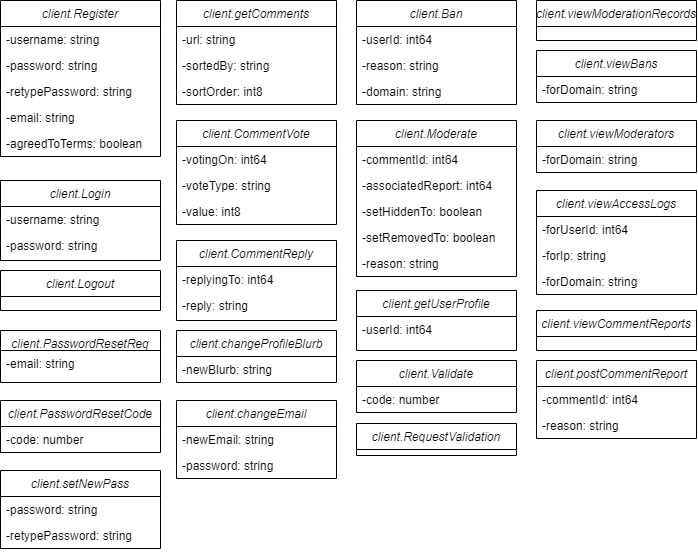

The diagram above was exported from draw.io. Its source (the exported page's mxGraphModel, read from the mxfile embedded in the PNG):
<mxGraphModel dx="1048" dy="767" grid="1" gridSize="10" guides="1" tooltips="1" connect="1" arrows="1" fold="1" page="1" pageScale="1" pageWidth="827" pageHeight="1169" math="0" shadow="0">
  <root>
    <mxCell id="WIyWlLk6GJQsqaUBKTNV-0" />
    <mxCell id="WIyWlLk6GJQsqaUBKTNV-1" parent="WIyWlLk6GJQsqaUBKTNV-0" />
    <mxCell id="zkfFHV4jXpPFQw0GAbJ--0" value="client.CommentReply" style="swimlane;fontStyle=2;align=center;verticalAlign=top;childLayout=stackLayout;horizontal=1;startSize=26;horizontalStack=0;resizeParent=1;resizeLast=0;collapsible=1;marginBottom=0;rounded=0;shadow=0;strokeWidth=1;" parent="WIyWlLk6GJQsqaUBKTNV-1" vertex="1">
      <mxGeometry x="190" y="270" width="160" height="80" as="geometry">
        <mxRectangle x="230" y="140" width="160" height="26" as="alternateBounds" />
      </mxGeometry>
    </mxCell>
    <mxCell id="zkfFHV4jXpPFQw0GAbJ--1" value="-replyingTo: int64" style="text;align=left;verticalAlign=top;spacingLeft=4;spacingRight=4;overflow=hidden;rotatable=0;points=[[0,0.5],[1,0.5]];portConstraint=eastwest;" parent="zkfFHV4jXpPFQw0GAbJ--0" vertex="1">
      <mxGeometry y="26" width="160" height="26" as="geometry" />
    </mxCell>
    <mxCell id="zkfFHV4jXpPFQw0GAbJ--2" value="-reply: string" style="text;align=left;verticalAlign=top;spacingLeft=4;spacingRight=4;overflow=hidden;rotatable=0;points=[[0,0.5],[1,0.5]];portConstraint=eastwest;rounded=0;shadow=0;html=0;" parent="zkfFHV4jXpPFQw0GAbJ--0" vertex="1">
      <mxGeometry y="52" width="160" height="26" as="geometry" />
    </mxCell>
    <mxCell id="snXZqqnooMRKyuVAWHmH-0" value="client.CommentVote" style="swimlane;fontStyle=2;align=center;verticalAlign=top;childLayout=stackLayout;horizontal=1;startSize=26;horizontalStack=0;resizeParent=1;resizeLast=0;collapsible=1;marginBottom=0;rounded=0;shadow=0;strokeWidth=1;" parent="WIyWlLk6GJQsqaUBKTNV-1" vertex="1">
      <mxGeometry x="190" y="150" width="160" height="104" as="geometry">
        <mxRectangle x="230" y="140" width="160" height="26" as="alternateBounds" />
      </mxGeometry>
    </mxCell>
    <mxCell id="snXZqqnooMRKyuVAWHmH-1" value="-votingOn: int64" style="text;align=left;verticalAlign=top;spacingLeft=4;spacingRight=4;overflow=hidden;rotatable=0;points=[[0,0.5],[1,0.5]];portConstraint=eastwest;" parent="snXZqqnooMRKyuVAWHmH-0" vertex="1">
      <mxGeometry y="26" width="160" height="26" as="geometry" />
    </mxCell>
    <mxCell id="snXZqqnooMRKyuVAWHmH-2" value="-voteType: string" style="text;align=left;verticalAlign=top;spacingLeft=4;spacingRight=4;overflow=hidden;rotatable=0;points=[[0,0.5],[1,0.5]];portConstraint=eastwest;rounded=0;shadow=0;html=0;" parent="snXZqqnooMRKyuVAWHmH-0" vertex="1">
      <mxGeometry y="52" width="160" height="26" as="geometry" />
    </mxCell>
    <mxCell id="snXZqqnooMRKyuVAWHmH-3" value="-value: int8" style="text;align=left;verticalAlign=top;spacingLeft=4;spacingRight=4;overflow=hidden;rotatable=0;points=[[0,0.5],[1,0.5]];portConstraint=eastwest;rounded=0;shadow=0;html=0;" parent="snXZqqnooMRKyuVAWHmH-0" vertex="1">
      <mxGeometry y="78" width="160" height="26" as="geometry" />
    </mxCell>
    <mxCell id="snXZqqnooMRKyuVAWHmH-4" value="client.getComments" style="swimlane;fontStyle=2;align=center;verticalAlign=top;childLayout=stackLayout;horizontal=1;startSize=26;horizontalStack=0;resizeParent=1;resizeLast=0;collapsible=1;marginBottom=0;rounded=0;shadow=0;strokeWidth=1;" parent="WIyWlLk6GJQsqaUBKTNV-1" vertex="1">
      <mxGeometry x="190" y="30" width="160" height="104" as="geometry">
        <mxRectangle x="230" y="140" width="160" height="26" as="alternateBounds" />
      </mxGeometry>
    </mxCell>
    <mxCell id="snXZqqnooMRKyuVAWHmH-5" value="-url: string" style="text;align=left;verticalAlign=top;spacingLeft=4;spacingRight=4;overflow=hidden;rotatable=0;points=[[0,0.5],[1,0.5]];portConstraint=eastwest;" parent="snXZqqnooMRKyuVAWHmH-4" vertex="1">
      <mxGeometry y="26" width="160" height="26" as="geometry" />
    </mxCell>
    <mxCell id="snXZqqnooMRKyuVAWHmH-6" value="-sortedBy: string" style="text;align=left;verticalAlign=top;spacingLeft=4;spacingRight=4;overflow=hidden;rotatable=0;points=[[0,0.5],[1,0.5]];portConstraint=eastwest;rounded=0;shadow=0;html=0;" parent="snXZqqnooMRKyuVAWHmH-4" vertex="1">
      <mxGeometry y="52" width="160" height="26" as="geometry" />
    </mxCell>
    <mxCell id="snXZqqnooMRKyuVAWHmH-7" value="-sortOrder: int8" style="text;align=left;verticalAlign=top;spacingLeft=4;spacingRight=4;overflow=hidden;rotatable=0;points=[[0,0.5],[1,0.5]];portConstraint=eastwest;rounded=0;shadow=0;html=0;" parent="snXZqqnooMRKyuVAWHmH-4" vertex="1">
      <mxGeometry y="78" width="160" height="26" as="geometry" />
    </mxCell>
    <mxCell id="snXZqqnooMRKyuVAWHmH-12" value="client.getUserProfile" style="swimlane;fontStyle=2;align=center;verticalAlign=top;childLayout=stackLayout;horizontal=1;startSize=26;horizontalStack=0;resizeParent=1;resizeLast=0;collapsible=1;marginBottom=0;rounded=0;shadow=0;strokeWidth=1;" parent="WIyWlLk6GJQsqaUBKTNV-1" vertex="1">
      <mxGeometry x="370" y="320" width="160" height="60" as="geometry">
        <mxRectangle x="230" y="140" width="160" height="26" as="alternateBounds" />
      </mxGeometry>
    </mxCell>
    <mxCell id="snXZqqnooMRKyuVAWHmH-13" value="-userId: int64" style="text;align=left;verticalAlign=top;spacingLeft=4;spacingRight=4;overflow=hidden;rotatable=0;points=[[0,0.5],[1,0.5]];portConstraint=eastwest;" parent="snXZqqnooMRKyuVAWHmH-12" vertex="1">
      <mxGeometry y="26" width="160" height="26" as="geometry" />
    </mxCell>
    <mxCell id="PyObw-xVdjRMz8pGVixC-0" value="client.postCommentReport" style="swimlane;fontStyle=2;align=center;verticalAlign=top;childLayout=stackLayout;horizontal=1;startSize=26;horizontalStack=0;resizeParent=1;resizeLast=0;collapsible=1;marginBottom=0;rounded=0;shadow=0;strokeWidth=1;" parent="WIyWlLk6GJQsqaUBKTNV-1" vertex="1">
      <mxGeometry x="550" y="390" width="160" height="78" as="geometry">
        <mxRectangle x="230" y="140" width="160" height="26" as="alternateBounds" />
      </mxGeometry>
    </mxCell>
    <mxCell id="PyObw-xVdjRMz8pGVixC-1" value="-commentId: int64" style="text;align=left;verticalAlign=top;spacingLeft=4;spacingRight=4;overflow=hidden;rotatable=0;points=[[0,0.5],[1,0.5]];portConstraint=eastwest;" parent="PyObw-xVdjRMz8pGVixC-0" vertex="1">
      <mxGeometry y="26" width="160" height="26" as="geometry" />
    </mxCell>
    <mxCell id="PyObw-xVdjRMz8pGVixC-2" value="-reason: string" style="text;align=left;verticalAlign=top;spacingLeft=4;spacingRight=4;overflow=hidden;rotatable=0;points=[[0,0.5],[1,0.5]];portConstraint=eastwest;" parent="PyObw-xVdjRMz8pGVixC-0" vertex="1">
      <mxGeometry y="52" width="160" height="26" as="geometry" />
    </mxCell>
    <mxCell id="PyObw-xVdjRMz8pGVixC-3" value="client.viewCommentReports" style="swimlane;fontStyle=2;align=center;verticalAlign=top;childLayout=stackLayout;horizontal=1;startSize=26;horizontalStack=0;resizeParent=1;resizeLast=0;collapsible=1;marginBottom=0;rounded=0;shadow=0;strokeWidth=1;" parent="WIyWlLk6GJQsqaUBKTNV-1" vertex="1">
      <mxGeometry x="550" y="340" width="160" height="40" as="geometry">
        <mxRectangle x="230" y="140" width="160" height="26" as="alternateBounds" />
      </mxGeometry>
    </mxCell>
    <mxCell id="PyObw-xVdjRMz8pGVixC-5" value="client.viewModerationRecords" style="swimlane;fontStyle=2;align=center;verticalAlign=top;childLayout=stackLayout;horizontal=1;startSize=26;horizontalStack=0;resizeParent=1;resizeLast=0;collapsible=1;marginBottom=0;rounded=0;shadow=0;strokeWidth=1;" parent="WIyWlLk6GJQsqaUBKTNV-1" vertex="1">
      <mxGeometry x="550" y="30" width="160" height="40" as="geometry">
        <mxRectangle x="230" y="140" width="160" height="26" as="alternateBounds" />
      </mxGeometry>
    </mxCell>
    <mxCell id="PyObw-xVdjRMz8pGVixC-6" value="client.viewAccessLogs" style="swimlane;fontStyle=2;align=center;verticalAlign=top;childLayout=stackLayout;horizontal=1;startSize=26;horizontalStack=0;resizeParent=1;resizeLast=0;collapsible=1;marginBottom=0;rounded=0;shadow=0;strokeWidth=1;" parent="WIyWlLk6GJQsqaUBKTNV-1" vertex="1">
      <mxGeometry x="550" y="220" width="160" height="104" as="geometry">
        <mxRectangle x="230" y="140" width="160" height="26" as="alternateBounds" />
      </mxGeometry>
    </mxCell>
    <mxCell id="PyObw-xVdjRMz8pGVixC-7" value="-forUserId: int64" style="text;align=left;verticalAlign=top;spacingLeft=4;spacingRight=4;overflow=hidden;rotatable=0;points=[[0,0.5],[1,0.5]];portConstraint=eastwest;" parent="PyObw-xVdjRMz8pGVixC-6" vertex="1">
      <mxGeometry y="26" width="160" height="26" as="geometry" />
    </mxCell>
    <mxCell id="PyObw-xVdjRMz8pGVixC-8" value="-forIp: string" style="text;align=left;verticalAlign=top;spacingLeft=4;spacingRight=4;overflow=hidden;rotatable=0;points=[[0,0.5],[1,0.5]];portConstraint=eastwest;" parent="PyObw-xVdjRMz8pGVixC-6" vertex="1">
      <mxGeometry y="52" width="160" height="26" as="geometry" />
    </mxCell>
    <mxCell id="PyObw-xVdjRMz8pGVixC-9" value="-forDomain: string" style="text;align=left;verticalAlign=top;spacingLeft=4;spacingRight=4;overflow=hidden;rotatable=0;points=[[0,0.5],[1,0.5]];portConstraint=eastwest;" parent="PyObw-xVdjRMz8pGVixC-6" vertex="1">
      <mxGeometry y="78" width="160" height="26" as="geometry" />
    </mxCell>
    <mxCell id="PyObw-xVdjRMz8pGVixC-10" value="client.viewModerators" style="swimlane;fontStyle=2;align=center;verticalAlign=top;childLayout=stackLayout;horizontal=1;startSize=26;horizontalStack=0;resizeParent=1;resizeLast=0;collapsible=1;marginBottom=0;rounded=0;shadow=0;strokeWidth=1;" parent="WIyWlLk6GJQsqaUBKTNV-1" vertex="1">
      <mxGeometry x="550" y="150" width="160" height="52" as="geometry">
        <mxRectangle x="230" y="140" width="160" height="26" as="alternateBounds" />
      </mxGeometry>
    </mxCell>
    <mxCell id="PyObw-xVdjRMz8pGVixC-11" value="-forDomain: string" style="text;align=left;verticalAlign=top;spacingLeft=4;spacingRight=4;overflow=hidden;rotatable=0;points=[[0,0.5],[1,0.5]];portConstraint=eastwest;" parent="PyObw-xVdjRMz8pGVixC-10" vertex="1">
      <mxGeometry y="26" width="160" height="26" as="geometry" />
    </mxCell>
    <mxCell id="PyObw-xVdjRMz8pGVixC-12" value="client.Ban" style="swimlane;fontStyle=2;align=center;verticalAlign=top;childLayout=stackLayout;horizontal=1;startSize=26;horizontalStack=0;resizeParent=1;resizeLast=0;collapsible=1;marginBottom=0;rounded=0;shadow=0;strokeWidth=1;" parent="WIyWlLk6GJQsqaUBKTNV-1" vertex="1">
      <mxGeometry x="370" y="30" width="160" height="104" as="geometry">
        <mxRectangle x="230" y="140" width="160" height="26" as="alternateBounds" />
      </mxGeometry>
    </mxCell>
    <mxCell id="PyObw-xVdjRMz8pGVixC-13" value="-userId: int64" style="text;align=left;verticalAlign=top;spacingLeft=4;spacingRight=4;overflow=hidden;rotatable=0;points=[[0,0.5],[1,0.5]];portConstraint=eastwest;" parent="PyObw-xVdjRMz8pGVixC-12" vertex="1">
      <mxGeometry y="26" width="160" height="26" as="geometry" />
    </mxCell>
    <mxCell id="PyObw-xVdjRMz8pGVixC-14" value="-reason: string" style="text;align=left;verticalAlign=top;spacingLeft=4;spacingRight=4;overflow=hidden;rotatable=0;points=[[0,0.5],[1,0.5]];portConstraint=eastwest;" parent="PyObw-xVdjRMz8pGVixC-12" vertex="1">
      <mxGeometry y="52" width="160" height="26" as="geometry" />
    </mxCell>
    <mxCell id="PyObw-xVdjRMz8pGVixC-15" value="-domain: string" style="text;align=left;verticalAlign=top;spacingLeft=4;spacingRight=4;overflow=hidden;rotatable=0;points=[[0,0.5],[1,0.5]];portConstraint=eastwest;" parent="PyObw-xVdjRMz8pGVixC-12" vertex="1">
      <mxGeometry y="78" width="160" height="26" as="geometry" />
    </mxCell>
    <mxCell id="PyObw-xVdjRMz8pGVixC-16" value="client.viewBans" style="swimlane;fontStyle=2;align=center;verticalAlign=top;childLayout=stackLayout;horizontal=1;startSize=26;horizontalStack=0;resizeParent=1;resizeLast=0;collapsible=1;marginBottom=0;rounded=0;shadow=0;strokeWidth=1;" parent="WIyWlLk6GJQsqaUBKTNV-1" vertex="1">
      <mxGeometry x="550" y="80" width="160" height="52" as="geometry">
        <mxRectangle x="230" y="140" width="160" height="26" as="alternateBounds" />
      </mxGeometry>
    </mxCell>
    <mxCell id="PyObw-xVdjRMz8pGVixC-17" value="-forDomain: string" style="text;align=left;verticalAlign=top;spacingLeft=4;spacingRight=4;overflow=hidden;rotatable=0;points=[[0,0.5],[1,0.5]];portConstraint=eastwest;" parent="PyObw-xVdjRMz8pGVixC-16" vertex="1">
      <mxGeometry y="26" width="160" height="26" as="geometry" />
    </mxCell>
    <mxCell id="PyObw-xVdjRMz8pGVixC-18" value="client.Login" style="swimlane;fontStyle=2;align=center;verticalAlign=top;childLayout=stackLayout;horizontal=1;startSize=26;horizontalStack=0;resizeParent=1;resizeLast=0;collapsible=1;marginBottom=0;rounded=0;shadow=0;strokeWidth=1;" parent="WIyWlLk6GJQsqaUBKTNV-1" vertex="1">
      <mxGeometry x="14" y="210" width="160" height="80" as="geometry">
        <mxRectangle x="230" y="140" width="160" height="26" as="alternateBounds" />
      </mxGeometry>
    </mxCell>
    <mxCell id="PyObw-xVdjRMz8pGVixC-19" value="-username: string" style="text;align=left;verticalAlign=top;spacingLeft=4;spacingRight=4;overflow=hidden;rotatable=0;points=[[0,0.5],[1,0.5]];portConstraint=eastwest;" parent="PyObw-xVdjRMz8pGVixC-18" vertex="1">
      <mxGeometry y="26" width="160" height="26" as="geometry" />
    </mxCell>
    <mxCell id="PyObw-xVdjRMz8pGVixC-20" value="-password: string&#10;" style="text;align=left;verticalAlign=top;spacingLeft=4;spacingRight=4;overflow=hidden;rotatable=0;points=[[0,0.5],[1,0.5]];portConstraint=eastwest;" parent="PyObw-xVdjRMz8pGVixC-18" vertex="1">
      <mxGeometry y="52" width="160" height="26" as="geometry" />
    </mxCell>
    <mxCell id="PyObw-xVdjRMz8pGVixC-22" value="client.Logout" style="swimlane;fontStyle=2;align=center;verticalAlign=top;childLayout=stackLayout;horizontal=1;startSize=26;horizontalStack=0;resizeParent=1;resizeLast=0;collapsible=1;marginBottom=0;rounded=0;shadow=0;strokeWidth=1;" parent="WIyWlLk6GJQsqaUBKTNV-1" vertex="1">
      <mxGeometry x="14" y="300" width="160" height="40" as="geometry">
        <mxRectangle x="230" y="140" width="160" height="26" as="alternateBounds" />
      </mxGeometry>
    </mxCell>
    <mxCell id="PyObw-xVdjRMz8pGVixC-23" value="client.Register" style="swimlane;fontStyle=2;align=center;verticalAlign=top;childLayout=stackLayout;horizontal=1;startSize=26;horizontalStack=0;resizeParent=1;resizeLast=0;collapsible=1;marginBottom=0;rounded=0;shadow=0;strokeWidth=1;" parent="WIyWlLk6GJQsqaUBKTNV-1" vertex="1">
      <mxGeometry x="14" y="30" width="160" height="156" as="geometry">
        <mxRectangle x="230" y="140" width="160" height="26" as="alternateBounds" />
      </mxGeometry>
    </mxCell>
    <mxCell id="PyObw-xVdjRMz8pGVixC-24" value="-username: string" style="text;align=left;verticalAlign=top;spacingLeft=4;spacingRight=4;overflow=hidden;rotatable=0;points=[[0,0.5],[1,0.5]];portConstraint=eastwest;" parent="PyObw-xVdjRMz8pGVixC-23" vertex="1">
      <mxGeometry y="26" width="160" height="26" as="geometry" />
    </mxCell>
    <mxCell id="PyObw-xVdjRMz8pGVixC-25" value="-password: string&#10;" style="text;align=left;verticalAlign=top;spacingLeft=4;spacingRight=4;overflow=hidden;rotatable=0;points=[[0,0.5],[1,0.5]];portConstraint=eastwest;" parent="PyObw-xVdjRMz8pGVixC-23" vertex="1">
      <mxGeometry y="52" width="160" height="26" as="geometry" />
    </mxCell>
    <mxCell id="PyObw-xVdjRMz8pGVixC-26" value="-retypePassword: string" style="text;align=left;verticalAlign=top;spacingLeft=4;spacingRight=4;overflow=hidden;rotatable=0;points=[[0,0.5],[1,0.5]];portConstraint=eastwest;" parent="PyObw-xVdjRMz8pGVixC-23" vertex="1">
      <mxGeometry y="78" width="160" height="26" as="geometry" />
    </mxCell>
    <mxCell id="PyObw-xVdjRMz8pGVixC-27" value="-email: string" style="text;align=left;verticalAlign=top;spacingLeft=4;spacingRight=4;overflow=hidden;rotatable=0;points=[[0,0.5],[1,0.5]];portConstraint=eastwest;" parent="PyObw-xVdjRMz8pGVixC-23" vertex="1">
      <mxGeometry y="104" width="160" height="26" as="geometry" />
    </mxCell>
    <mxCell id="PyObw-xVdjRMz8pGVixC-28" value="-agreedToTerms: boolean" style="text;align=left;verticalAlign=top;spacingLeft=4;spacingRight=4;overflow=hidden;rotatable=0;points=[[0,0.5],[1,0.5]];portConstraint=eastwest;" parent="PyObw-xVdjRMz8pGVixC-23" vertex="1">
      <mxGeometry y="130" width="160" height="26" as="geometry" />
    </mxCell>
    <mxCell id="LtO-KbBI3fka6PKyCXVS-1" value="client.Moderate" style="swimlane;fontStyle=2;align=center;verticalAlign=top;childLayout=stackLayout;horizontal=1;startSize=26;horizontalStack=0;resizeParent=1;resizeLast=0;collapsible=1;marginBottom=0;rounded=0;shadow=0;strokeWidth=1;" parent="WIyWlLk6GJQsqaUBKTNV-1" vertex="1">
      <mxGeometry x="370" y="150" width="160" height="156" as="geometry">
        <mxRectangle x="230" y="140" width="160" height="26" as="alternateBounds" />
      </mxGeometry>
    </mxCell>
    <mxCell id="LtO-KbBI3fka6PKyCXVS-2" value="-commentId: int64" style="text;align=left;verticalAlign=top;spacingLeft=4;spacingRight=4;overflow=hidden;rotatable=0;points=[[0,0.5],[1,0.5]];portConstraint=eastwest;" parent="LtO-KbBI3fka6PKyCXVS-1" vertex="1">
      <mxGeometry y="26" width="160" height="26" as="geometry" />
    </mxCell>
    <mxCell id="LtO-KbBI3fka6PKyCXVS-3" value="-associatedReport: int64" style="text;align=left;verticalAlign=top;spacingLeft=4;spacingRight=4;overflow=hidden;rotatable=0;points=[[0,0.5],[1,0.5]];portConstraint=eastwest;" parent="LtO-KbBI3fka6PKyCXVS-1" vertex="1">
      <mxGeometry y="52" width="160" height="26" as="geometry" />
    </mxCell>
    <mxCell id="LtO-KbBI3fka6PKyCXVS-4" value="-setHiddenTo: boolean" style="text;align=left;verticalAlign=top;spacingLeft=4;spacingRight=4;overflow=hidden;rotatable=0;points=[[0,0.5],[1,0.5]];portConstraint=eastwest;" parent="LtO-KbBI3fka6PKyCXVS-1" vertex="1">
      <mxGeometry y="78" width="160" height="26" as="geometry" />
    </mxCell>
    <mxCell id="LtO-KbBI3fka6PKyCXVS-5" value="-setRemovedTo: boolean" style="text;align=left;verticalAlign=top;spacingLeft=4;spacingRight=4;overflow=hidden;rotatable=0;points=[[0,0.5],[1,0.5]];portConstraint=eastwest;" parent="LtO-KbBI3fka6PKyCXVS-1" vertex="1">
      <mxGeometry y="104" width="160" height="26" as="geometry" />
    </mxCell>
    <mxCell id="LtO-KbBI3fka6PKyCXVS-6" value="-reason: string" style="text;align=left;verticalAlign=top;spacingLeft=4;spacingRight=4;overflow=hidden;rotatable=0;points=[[0,0.5],[1,0.5]];portConstraint=eastwest;" parent="LtO-KbBI3fka6PKyCXVS-1" vertex="1">
      <mxGeometry y="130" width="160" height="26" as="geometry" />
    </mxCell>
    <mxCell id="drRniZbNzslDYXodp92B-0" value="client.changeProfileBlurb" style="swimlane;fontStyle=2;align=center;verticalAlign=top;childLayout=stackLayout;horizontal=1;startSize=26;horizontalStack=0;resizeParent=1;resizeLast=0;collapsible=1;marginBottom=0;rounded=0;shadow=0;strokeWidth=1;" parent="WIyWlLk6GJQsqaUBKTNV-1" vertex="1">
      <mxGeometry x="190" y="360" width="160" height="52" as="geometry">
        <mxRectangle x="230" y="140" width="160" height="26" as="alternateBounds" />
      </mxGeometry>
    </mxCell>
    <mxCell id="drRniZbNzslDYXodp92B-1" value="-newBlurb: string" style="text;align=left;verticalAlign=top;spacingLeft=4;spacingRight=4;overflow=hidden;rotatable=0;points=[[0,0.5],[1,0.5]];portConstraint=eastwest;" parent="drRniZbNzslDYXodp92B-0" vertex="1">
      <mxGeometry y="26" width="160" height="26" as="geometry" />
    </mxCell>
    <mxCell id="drRniZbNzslDYXodp92B-3" value="client.changeEmail" style="swimlane;fontStyle=2;align=center;verticalAlign=top;childLayout=stackLayout;horizontal=1;startSize=26;horizontalStack=0;resizeParent=1;resizeLast=0;collapsible=1;marginBottom=0;rounded=0;shadow=0;strokeWidth=1;" parent="WIyWlLk6GJQsqaUBKTNV-1" vertex="1">
      <mxGeometry x="190" y="430" width="160" height="78" as="geometry">
        <mxRectangle x="230" y="140" width="160" height="26" as="alternateBounds" />
      </mxGeometry>
    </mxCell>
    <mxCell id="drRniZbNzslDYXodp92B-4" value="-newEmail: string" style="text;align=left;verticalAlign=top;spacingLeft=4;spacingRight=4;overflow=hidden;rotatable=0;points=[[0,0.5],[1,0.5]];portConstraint=eastwest;" parent="drRniZbNzslDYXodp92B-3" vertex="1">
      <mxGeometry y="26" width="160" height="26" as="geometry" />
    </mxCell>
    <mxCell id="drRniZbNzslDYXodp92B-5" value="-password: string" style="text;align=left;verticalAlign=top;spacingLeft=4;spacingRight=4;overflow=hidden;rotatable=0;points=[[0,0.5],[1,0.5]];portConstraint=eastwest;" parent="drRniZbNzslDYXodp92B-3" vertex="1">
      <mxGeometry y="52" width="160" height="26" as="geometry" />
    </mxCell>
    <mxCell id="drRniZbNzslDYXodp92B-6" value="client.PasswordResetReq" style="swimlane;fontStyle=2;align=center;verticalAlign=top;childLayout=stackLayout;horizontal=1;startSize=20;horizontalStack=0;resizeParent=1;resizeLast=0;collapsible=1;marginBottom=0;rounded=0;shadow=0;strokeWidth=1;" parent="WIyWlLk6GJQsqaUBKTNV-1" vertex="1">
      <mxGeometry x="14" y="360" width="160" height="52" as="geometry">
        <mxRectangle x="230" y="140" width="160" height="26" as="alternateBounds" />
      </mxGeometry>
    </mxCell>
    <mxCell id="drRniZbNzslDYXodp92B-7" value="-email: string" style="text;align=left;verticalAlign=top;spacingLeft=4;spacingRight=4;overflow=hidden;rotatable=0;points=[[0,0.5],[1,0.5]];portConstraint=eastwest;" parent="drRniZbNzslDYXodp92B-6" vertex="1">
      <mxGeometry y="20" width="160" height="26" as="geometry" />
    </mxCell>
    <mxCell id="3OXBezlfQLKZk46glUkg-0" value="client.PasswordResetCode" style="swimlane;fontStyle=2;align=center;verticalAlign=top;childLayout=stackLayout;horizontal=1;startSize=26;horizontalStack=0;resizeParent=1;resizeLast=0;collapsible=1;marginBottom=0;rounded=0;shadow=0;strokeWidth=1;" parent="WIyWlLk6GJQsqaUBKTNV-1" vertex="1">
      <mxGeometry x="14" y="430" width="160" height="52" as="geometry">
        <mxRectangle x="230" y="140" width="160" height="26" as="alternateBounds" />
      </mxGeometry>
    </mxCell>
    <mxCell id="3OXBezlfQLKZk46glUkg-1" value="-code: number" style="text;align=left;verticalAlign=top;spacingLeft=4;spacingRight=4;overflow=hidden;rotatable=0;points=[[0,0.5],[1,0.5]];portConstraint=eastwest;" parent="3OXBezlfQLKZk46glUkg-0" vertex="1">
      <mxGeometry y="26" width="160" height="26" as="geometry" />
    </mxCell>
    <mxCell id="3OXBezlfQLKZk46glUkg-2" value="client.setNewPass" style="swimlane;fontStyle=2;align=center;verticalAlign=top;childLayout=stackLayout;horizontal=1;startSize=26;horizontalStack=0;resizeParent=1;resizeLast=0;collapsible=1;marginBottom=0;rounded=0;shadow=0;strokeWidth=1;" parent="WIyWlLk6GJQsqaUBKTNV-1" vertex="1">
      <mxGeometry x="14" y="500" width="160" height="78" as="geometry">
        <mxRectangle x="230" y="140" width="160" height="26" as="alternateBounds" />
      </mxGeometry>
    </mxCell>
    <mxCell id="3OXBezlfQLKZk46glUkg-3" value="-password: string" style="text;align=left;verticalAlign=top;spacingLeft=4;spacingRight=4;overflow=hidden;rotatable=0;points=[[0,0.5],[1,0.5]];portConstraint=eastwest;" parent="3OXBezlfQLKZk46glUkg-2" vertex="1">
      <mxGeometry y="26" width="160" height="26" as="geometry" />
    </mxCell>
    <mxCell id="3OXBezlfQLKZk46glUkg-4" value="-retypePassword: string" style="text;align=left;verticalAlign=top;spacingLeft=4;spacingRight=4;overflow=hidden;rotatable=0;points=[[0,0.5],[1,0.5]];portConstraint=eastwest;" parent="3OXBezlfQLKZk46glUkg-2" vertex="1">
      <mxGeometry y="52" width="160" height="26" as="geometry" />
    </mxCell>
    <mxCell id="3OXBezlfQLKZk46glUkg-5" value="client.Validate" style="swimlane;fontStyle=2;align=center;verticalAlign=top;childLayout=stackLayout;horizontal=1;startSize=26;horizontalStack=0;resizeParent=1;resizeLast=0;collapsible=1;marginBottom=0;rounded=0;shadow=0;strokeWidth=1;" parent="WIyWlLk6GJQsqaUBKTNV-1" vertex="1">
      <mxGeometry x="370" y="390" width="160" height="52" as="geometry">
        <mxRectangle x="230" y="140" width="160" height="26" as="alternateBounds" />
      </mxGeometry>
    </mxCell>
    <mxCell id="3OXBezlfQLKZk46glUkg-6" value="-code: number" style="text;align=left;verticalAlign=top;spacingLeft=4;spacingRight=4;overflow=hidden;rotatable=0;points=[[0,0.5],[1,0.5]];portConstraint=eastwest;" parent="3OXBezlfQLKZk46glUkg-5" vertex="1">
      <mxGeometry y="26" width="160" height="26" as="geometry" />
    </mxCell>
    <mxCell id="3OXBezlfQLKZk46glUkg-8" value="client.RequestValidation" style="swimlane;fontStyle=2;align=center;verticalAlign=top;childLayout=stackLayout;horizontal=1;startSize=26;horizontalStack=0;resizeParent=1;resizeLast=0;collapsible=1;marginBottom=0;rounded=0;shadow=0;strokeWidth=1;" parent="WIyWlLk6GJQsqaUBKTNV-1" vertex="1">
      <mxGeometry x="370" y="453" width="160" height="32" as="geometry">
        <mxRectangle x="230" y="140" width="160" height="26" as="alternateBounds" />
      </mxGeometry>
    </mxCell>
  </root>
</mxGraphModel>